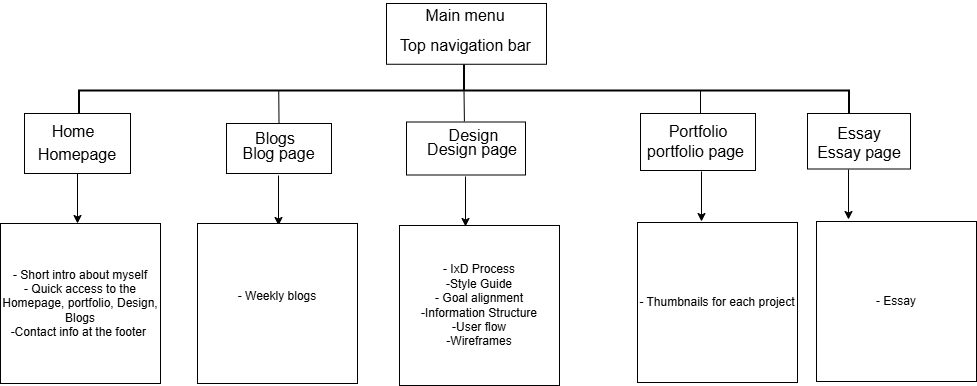

The diagram above was exported from draw.io. Its source (the exported page's mxGraphModel, read from the mxfile embedded in the PNG):
<mxGraphModel dx="1894" dy="527" grid="1" gridSize="10" guides="1" tooltips="1" connect="1" arrows="1" fold="1" page="1" pageScale="1" pageWidth="850" pageHeight="1100" math="0" shadow="0">
  <root>
    <mxCell id="0" />
    <mxCell id="1" parent="0" />
    <mxCell id="kBdgZBH535Nw3BGokI1H-3" value="" style="rounded=0;whiteSpace=wrap;html=1;" vertex="1" parent="1">
      <mxGeometry x="-124" y="177" width="160" height="60.76" as="geometry" />
    </mxCell>
    <mxCell id="kBdgZBH535Nw3BGokI1H-4" value="Main menu" style="text;strokeColor=none;fillColor=none;html=1;align=center;verticalAlign=middle;whiteSpace=wrap;rounded=0;fontSize=16;" vertex="1" parent="1">
      <mxGeometry x="-97" y="174" width="104" height="30" as="geometry" />
    </mxCell>
    <mxCell id="kBdgZBH535Nw3BGokI1H-5" value="Top navigation bar" style="text;strokeColor=none;fillColor=none;html=1;align=center;verticalAlign=middle;whiteSpace=wrap;rounded=0;fontSize=16;" vertex="1" parent="1">
      <mxGeometry x="-113.5" y="213" width="137" height="12" as="geometry" />
    </mxCell>
    <mxCell id="kBdgZBH535Nw3BGokI1H-7" value="" style="strokeWidth=2;html=1;shape=mxgraph.flowchart.annotation_2;align=left;labelPosition=right;pointerEvents=1;rotation=90;" vertex="1" parent="1">
      <mxGeometry x="-72.5" y="-121" width="52" height="770" as="geometry" />
    </mxCell>
    <mxCell id="kBdgZBH535Nw3BGokI1H-14" value="" style="rounded=0;whiteSpace=wrap;html=1;" vertex="1" parent="1">
      <mxGeometry x="-486" y="287" width="106" height="60" as="geometry" />
    </mxCell>
    <mxCell id="kBdgZBH535Nw3BGokI1H-15" value="" style="rounded=0;whiteSpace=wrap;html=1;" vertex="1" parent="1">
      <mxGeometry x="-283.99" y="297" width="105" height="50" as="geometry" />
    </mxCell>
    <mxCell id="kBdgZBH535Nw3BGokI1H-16" value="" style="rounded=0;whiteSpace=wrap;html=1;" vertex="1" parent="1">
      <mxGeometry x="-104" y="295.5" width="119" height="53" as="geometry" />
    </mxCell>
    <mxCell id="kBdgZBH535Nw3BGokI1H-17" value="Home" style="text;strokeColor=none;fillColor=none;html=1;align=center;verticalAlign=middle;whiteSpace=wrap;rounded=0;fontSize=16;" vertex="1" parent="1">
      <mxGeometry x="-464" y="292" width="54" height="25" as="geometry" />
    </mxCell>
    <mxCell id="kBdgZBH535Nw3BGokI1H-18" value="Blogs" style="text;strokeColor=none;fillColor=none;html=1;align=center;verticalAlign=middle;whiteSpace=wrap;rounded=0;fontSize=16;" vertex="1" parent="1">
      <mxGeometry x="-266" y="300" width="62" height="24" as="geometry" />
    </mxCell>
    <mxCell id="kBdgZBH535Nw3BGokI1H-19" value="Homepage" style="text;strokeColor=none;fillColor=none;html=1;align=center;verticalAlign=middle;whiteSpace=wrap;rounded=0;fontSize=16;" vertex="1" parent="1">
      <mxGeometry x="-465.5" y="317" width="64" height="21" as="geometry" />
    </mxCell>
    <mxCell id="kBdgZBH535Nw3BGokI1H-20" value="Blog page" style="text;strokeColor=none;fillColor=none;html=1;align=center;verticalAlign=middle;whiteSpace=wrap;rounded=0;fontSize=16;" vertex="1" parent="1">
      <mxGeometry x="-269.87" y="315.56" width="76.75" height="23.5" as="geometry" />
    </mxCell>
    <mxCell id="kBdgZBH535Nw3BGokI1H-21" value="Design" style="text;strokeColor=none;fillColor=none;html=1;align=center;verticalAlign=middle;whiteSpace=wrap;rounded=0;fontSize=16;" vertex="1" parent="1">
      <mxGeometry x="-69" y="294" width="64.5" height="30" as="geometry" />
    </mxCell>
    <mxCell id="kBdgZBH535Nw3BGokI1H-22" value="Design page" style="text;strokeColor=none;fillColor=none;html=1;align=center;verticalAlign=middle;whiteSpace=wrap;rounded=0;fontSize=16;" vertex="1" parent="1">
      <mxGeometry x="-89.25" y="309.68" width="102" height="26.38" as="geometry" />
    </mxCell>
    <mxCell id="kBdgZBH535Nw3BGokI1H-23" value="" style="rounded=0;whiteSpace=wrap;html=1;" vertex="1" parent="1">
      <mxGeometry x="130" y="287" width="115" height="57" as="geometry" />
    </mxCell>
    <mxCell id="kBdgZBH535Nw3BGokI1H-25" value="Portfolio" style="text;strokeColor=none;fillColor=none;html=1;align=center;verticalAlign=middle;whiteSpace=wrap;rounded=0;fontSize=16;" vertex="1" parent="1">
      <mxGeometry x="158.5" y="295" width="58" height="19" as="geometry" />
    </mxCell>
    <mxCell id="kBdgZBH535Nw3BGokI1H-26" value="portfolio page" style="text;strokeColor=none;fillColor=none;html=1;align=center;verticalAlign=middle;whiteSpace=wrap;rounded=0;fontSize=16;" vertex="1" parent="1">
      <mxGeometry x="134.12" y="314" width="102.75" height="21.4" as="geometry" />
    </mxCell>
    <mxCell id="kBdgZBH535Nw3BGokI1H-27" value="" style="rounded=0;whiteSpace=wrap;html=1;" vertex="1" parent="1">
      <mxGeometry x="297" y="287" width="103" height="55.5" as="geometry" />
    </mxCell>
    <mxCell id="kBdgZBH535Nw3BGokI1H-28" value="Essay" style="text;strokeColor=none;fillColor=none;html=1;align=center;verticalAlign=middle;whiteSpace=wrap;rounded=0;fontSize=16;" vertex="1" parent="1">
      <mxGeometry x="320" y="302" width="58" height="9" as="geometry" />
    </mxCell>
    <mxCell id="kBdgZBH535Nw3BGokI1H-29" value="Essay page" style="text;strokeColor=none;fillColor=none;html=1;align=center;verticalAlign=middle;whiteSpace=wrap;rounded=0;fontSize=16;" vertex="1" parent="1">
      <mxGeometry x="306" y="313" width="86" height="25" as="geometry" />
    </mxCell>
    <mxCell id="kBdgZBH535Nw3BGokI1H-44" value="" style="endArrow=none;html=1;rounded=0;entryX=0.493;entryY=0.738;entryDx=0;entryDy=0;entryPerimeter=0;exitX=0.5;exitY=0;exitDx=0;exitDy=0;" edge="1" parent="1" source="kBdgZBH535Nw3BGokI1H-15">
      <mxGeometry width="50" height="50" relative="1" as="geometry">
        <mxPoint x="-232" y="294" as="sourcePoint" />
        <mxPoint x="-231.76000000000045" y="263.6360000000001" as="targetPoint" />
      </mxGeometry>
    </mxCell>
    <mxCell id="kBdgZBH535Nw3BGokI1H-45" value="" style="endArrow=none;html=1;rounded=0;entryX=0.495;entryY=0.5;entryDx=0;entryDy=0;entryPerimeter=0;exitX=0.355;exitY=0.028;exitDx=0;exitDy=0;exitPerimeter=0;" edge="1" parent="1" target="kBdgZBH535Nw3BGokI1H-7">
      <mxGeometry width="50" height="50" relative="1" as="geometry">
        <mxPoint x="-46.102499999999964" y="294.84" as="sourcePoint" />
        <mxPoint x="-46.5" y="265.29999999999995" as="targetPoint" />
      </mxGeometry>
    </mxCell>
    <mxCell id="kBdgZBH535Nw3BGokI1H-46" value="" style="endArrow=none;html=1;rounded=0;entryX=0.525;entryY=0.5;entryDx=0;entryDy=0;entryPerimeter=0;" edge="1" parent="1">
      <mxGeometry width="50" height="50" relative="1" as="geometry">
        <mxPoint x="190" y="287" as="sourcePoint" />
        <mxPoint x="190" y="264" as="targetPoint" />
      </mxGeometry>
    </mxCell>
    <mxCell id="kBdgZBH535Nw3BGokI1H-48" value="" style="endArrow=classic;html=1;rounded=0;exitX=0.5;exitY=1;exitDx=0;exitDy=0;" edge="1" parent="1" source="kBdgZBH535Nw3BGokI1H-14">
      <mxGeometry width="50" height="50" relative="1" as="geometry">
        <mxPoint x="-470" y="397" as="sourcePoint" />
        <mxPoint x="-433" y="397" as="targetPoint" />
      </mxGeometry>
    </mxCell>
    <mxCell id="kBdgZBH535Nw3BGokI1H-49" value="" style="endArrow=classic;html=1;rounded=0;exitX=0.5;exitY=1;exitDx=0;exitDy=0;" edge="1" parent="1">
      <mxGeometry width="50" height="50" relative="1" as="geometry">
        <mxPoint x="-232" y="349" as="sourcePoint" />
        <mxPoint x="-232" y="399" as="targetPoint" />
      </mxGeometry>
    </mxCell>
    <mxCell id="kBdgZBH535Nw3BGokI1H-50" value="" style="endArrow=classic;html=1;rounded=0;exitX=0.5;exitY=1;exitDx=0;exitDy=0;" edge="1" parent="1">
      <mxGeometry width="50" height="50" relative="1" as="geometry">
        <mxPoint x="-45" y="350" as="sourcePoint" />
        <mxPoint x="-45" y="400" as="targetPoint" />
      </mxGeometry>
    </mxCell>
    <mxCell id="kBdgZBH535Nw3BGokI1H-51" value="" style="endArrow=classic;html=1;rounded=0;exitX=0.5;exitY=1;exitDx=0;exitDy=0;" edge="1" parent="1">
      <mxGeometry width="50" height="50" relative="1" as="geometry">
        <mxPoint x="191" y="345" as="sourcePoint" />
        <mxPoint x="191" y="395" as="targetPoint" />
      </mxGeometry>
    </mxCell>
    <mxCell id="kBdgZBH535Nw3BGokI1H-52" value="" style="endArrow=classic;html=1;rounded=0;exitX=0.5;exitY=1;exitDx=0;exitDy=0;" edge="1" parent="1">
      <mxGeometry width="50" height="50" relative="1" as="geometry">
        <mxPoint x="338" y="343" as="sourcePoint" />
        <mxPoint x="338" y="393" as="targetPoint" />
      </mxGeometry>
    </mxCell>
    <mxCell id="kBdgZBH535Nw3BGokI1H-53" value="- Short intro about myself&lt;div&gt;- Quick access to the Homepage, portfolio, Design, Blogs&lt;/div&gt;&lt;div&gt;-Contact info at the footer&amp;nbsp;&lt;/div&gt;" style="whiteSpace=wrap;html=1;aspect=fixed;" vertex="1" parent="1">
      <mxGeometry x="-510" y="397" width="160" height="160" as="geometry" />
    </mxCell>
    <mxCell id="kBdgZBH535Nw3BGokI1H-54" value="- Weekly blogs&lt;div&gt;&lt;br&gt;&lt;/div&gt;" style="whiteSpace=wrap;html=1;aspect=fixed;" vertex="1" parent="1">
      <mxGeometry x="-313" y="397" width="160" height="160" as="geometry" />
    </mxCell>
    <mxCell id="kBdgZBH535Nw3BGokI1H-55" value="- IxD Process&lt;div&gt;-Style Guide&lt;br&gt;&lt;div&gt;- Goal alignment&lt;/div&gt;&lt;div&gt;-Information Structure&lt;/div&gt;&lt;div&gt;-User flow&lt;/div&gt;&lt;div&gt;-Wireframes&lt;/div&gt;&lt;/div&gt;" style="whiteSpace=wrap;html=1;aspect=fixed;" vertex="1" parent="1">
      <mxGeometry x="-111" y="399" width="160" height="160" as="geometry" />
    </mxCell>
    <mxCell id="kBdgZBH535Nw3BGokI1H-56" value="- Thumbnails for each project" style="whiteSpace=wrap;html=1;aspect=fixed;" vertex="1" parent="1">
      <mxGeometry x="127" y="396" width="160" height="160" as="geometry" />
    </mxCell>
    <mxCell id="kBdgZBH535Nw3BGokI1H-57" value="- Essay" style="whiteSpace=wrap;html=1;aspect=fixed;" vertex="1" parent="1">
      <mxGeometry x="306" y="395" width="160" height="160" as="geometry" />
    </mxCell>
  </root>
</mxGraphModel>